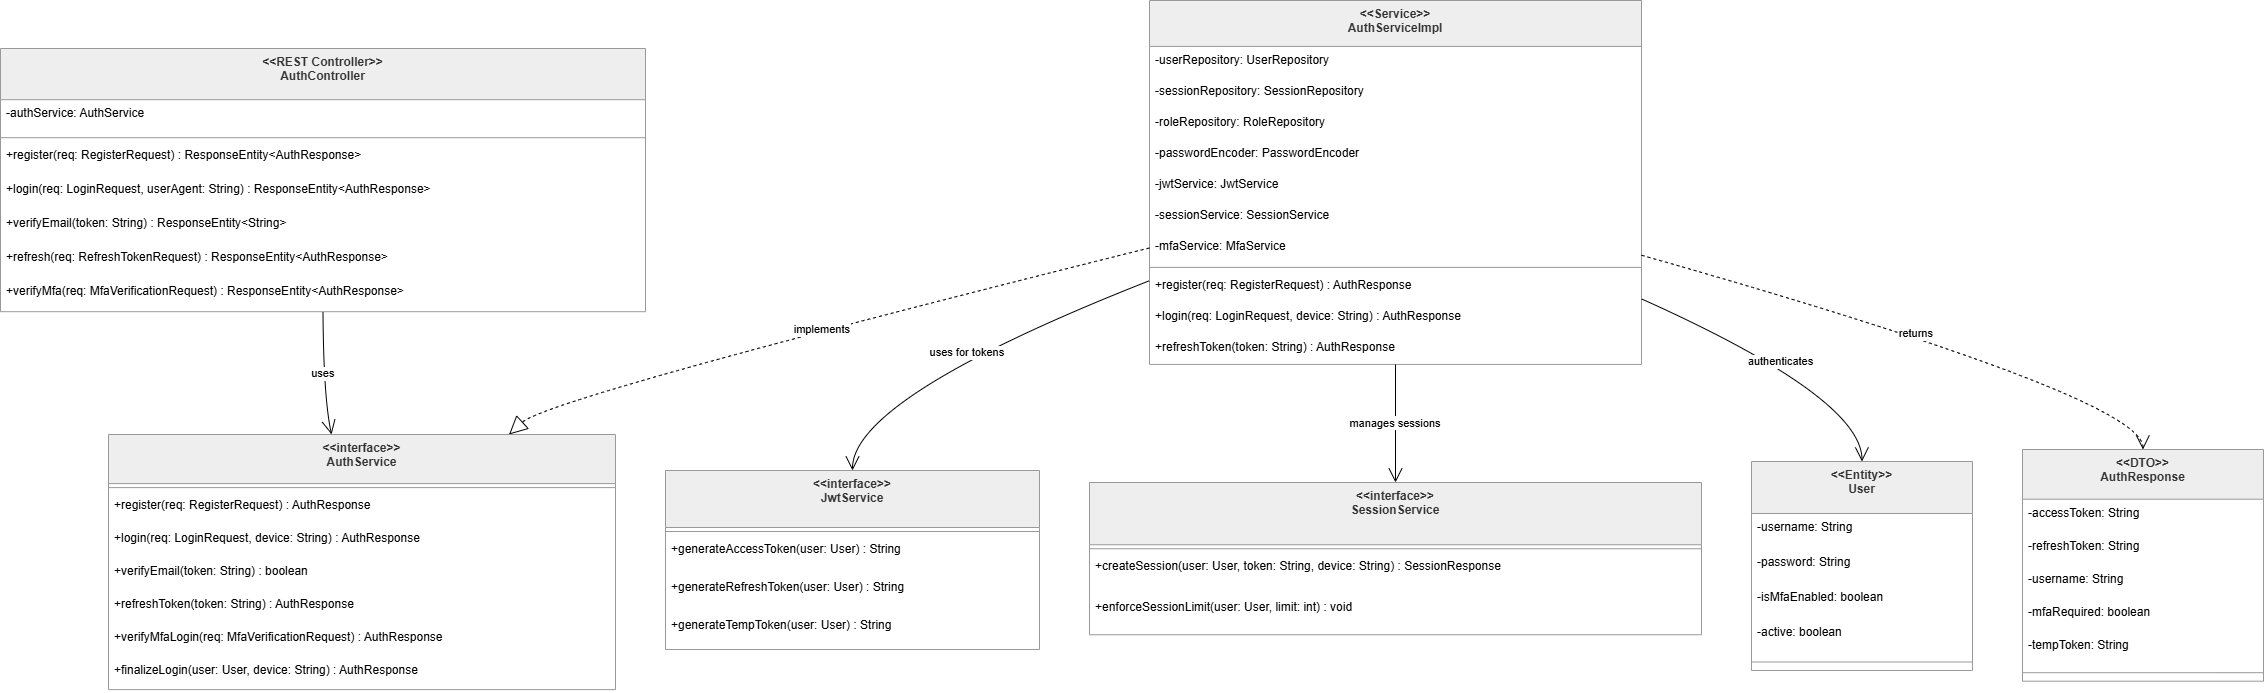

The diagram above was exported from draw.io. Its source (the exported page's mxGraphModel, read from the mxfile embedded in the PNG):
<mxGraphModel dx="2601" dy="1410" grid="1" gridSize="10" guides="1" tooltips="1" connect="1" arrows="1" fold="1" page="1" pageScale="1" pageWidth="827" pageHeight="1169" math="0" shadow="0">
  <root>
    <mxCell id="0" />
    <mxCell id="1" parent="0" />
    <mxCell id="UxfU63seCyLu1ZpJxsKu-1" parent="1" style="swimlane;fontStyle=1;align=center;verticalAlign=top;childLayout=stackLayout;horizontal=1;startSize=51.186364746093744;horizontalStack=0;resizeParent=1;resizeParentMax=0;resizeLast=0;collapsible=0;marginBottom=0;fillColor=light-dark(#eeeeee,#1f2020);strokeColor=light-dark(#999999,#cccccc);fontColor=light-dark(#333333,#cccccc);" value="&lt;&lt;REST Controller&gt;&gt;&#10;AuthController" vertex="1">
      <mxGeometry height="263.1863647460938" width="645" x="20" y="68" as="geometry" />
    </mxCell>
    <mxCell id="UxfU63seCyLu1ZpJxsKu-2" parent="UxfU63seCyLu1ZpJxsKu-1" style="text;strokeColor=none;fillColor=none;align=left;verticalAlign=top;spacingLeft=4;spacingRight=4;overflow=hidden;rotatable=0;points=[[0,0.5],[1,0.5]];portConstraint=eastwest;" value="-authService: AuthService" vertex="1">
      <mxGeometry height="34" width="645" y="51.186364746093744" as="geometry" />
    </mxCell>
    <mxCell id="UxfU63seCyLu1ZpJxsKu-3" parent="UxfU63seCyLu1ZpJxsKu-1" style="line;strokeWidth=1;fillColor=none;align=left;verticalAlign=middle;spacingTop=-1;spacingLeft=3;spacingRight=3;rotatable=0;labelPosition=right;points=[];portConstraint=eastwest;strokeColor=inherit;" vertex="1">
      <mxGeometry height="8" width="645" y="85.18636474609374" as="geometry" />
    </mxCell>
    <mxCell id="UxfU63seCyLu1ZpJxsKu-4" parent="UxfU63seCyLu1ZpJxsKu-1" style="text;strokeColor=none;fillColor=none;align=left;verticalAlign=top;spacingLeft=4;spacingRight=4;overflow=hidden;rotatable=0;points=[[0,0.5],[1,0.5]];portConstraint=eastwest;" value="+register(req: RegisterRequest) : ResponseEntity&lt;AuthResponse&gt;" vertex="1">
      <mxGeometry height="34" width="645" y="93.18636474609374" as="geometry" />
    </mxCell>
    <mxCell id="UxfU63seCyLu1ZpJxsKu-5" parent="UxfU63seCyLu1ZpJxsKu-1" style="text;strokeColor=none;fillColor=none;align=left;verticalAlign=top;spacingLeft=4;spacingRight=4;overflow=hidden;rotatable=0;points=[[0,0.5],[1,0.5]];portConstraint=eastwest;" value="+login(req: LoginRequest, userAgent: String) : ResponseEntity&lt;AuthResponse&gt;" vertex="1">
      <mxGeometry height="34" width="645" y="127.18636474609374" as="geometry" />
    </mxCell>
    <mxCell id="UxfU63seCyLu1ZpJxsKu-6" parent="UxfU63seCyLu1ZpJxsKu-1" style="text;strokeColor=none;fillColor=none;align=left;verticalAlign=top;spacingLeft=4;spacingRight=4;overflow=hidden;rotatable=0;points=[[0,0.5],[1,0.5]];portConstraint=eastwest;" value="+verifyEmail(token: String) : ResponseEntity&lt;String&gt;" vertex="1">
      <mxGeometry height="34" width="645" y="161.18636474609374" as="geometry" />
    </mxCell>
    <mxCell id="UxfU63seCyLu1ZpJxsKu-7" parent="UxfU63seCyLu1ZpJxsKu-1" style="text;strokeColor=none;fillColor=none;align=left;verticalAlign=top;spacingLeft=4;spacingRight=4;overflow=hidden;rotatable=0;points=[[0,0.5],[1,0.5]];portConstraint=eastwest;" value="+refresh(req: RefreshTokenRequest) : ResponseEntity&lt;AuthResponse&gt;" vertex="1">
      <mxGeometry height="34" width="645" y="195.18636474609374" as="geometry" />
    </mxCell>
    <mxCell id="UxfU63seCyLu1ZpJxsKu-8" parent="UxfU63seCyLu1ZpJxsKu-1" style="text;strokeColor=none;fillColor=none;align=left;verticalAlign=top;spacingLeft=4;spacingRight=4;overflow=hidden;rotatable=0;points=[[0,0.5],[1,0.5]];portConstraint=eastwest;" value="+verifyMfa(req: MfaVerificationRequest) : ResponseEntity&lt;AuthResponse&gt;" vertex="1">
      <mxGeometry height="34" width="645" y="229.18636474609374" as="geometry" />
    </mxCell>
    <mxCell id="UxfU63seCyLu1ZpJxsKu-9" parent="1" style="swimlane;fontStyle=1;align=center;verticalAlign=top;childLayout=stackLayout;horizontal=1;startSize=49.11221694946289;horizontalStack=0;resizeParent=1;resizeParentMax=0;resizeLast=0;collapsible=0;marginBottom=0;fillColor=light-dark(#eeeeee,#1f2020);strokeColor=light-dark(#999999,#cccccc);fontColor=light-dark(#333333,#cccccc);" value="&lt;&lt;interface&gt;&gt;&#10;AuthService" vertex="1">
      <mxGeometry height="255.1122169494629" width="507" x="128" y="454" as="geometry" />
    </mxCell>
    <mxCell id="UxfU63seCyLu1ZpJxsKu-10" parent="UxfU63seCyLu1ZpJxsKu-9" style="line;strokeWidth=1;fillColor=none;align=left;verticalAlign=middle;spacingTop=-1;spacingLeft=3;spacingRight=3;rotatable=0;labelPosition=right;points=[];portConstraint=eastwest;strokeColor=inherit;" vertex="1">
      <mxGeometry height="8" width="507" y="49.11221694946289" as="geometry" />
    </mxCell>
    <mxCell id="UxfU63seCyLu1ZpJxsKu-11" parent="UxfU63seCyLu1ZpJxsKu-9" style="text;strokeColor=none;fillColor=none;align=left;verticalAlign=top;spacingLeft=4;spacingRight=4;overflow=hidden;rotatable=0;points=[[0,0.5],[1,0.5]];portConstraint=eastwest;" value="+register(req: RegisterRequest) : AuthResponse" vertex="1">
      <mxGeometry height="33" width="507" y="57.11221694946289" as="geometry" />
    </mxCell>
    <mxCell id="UxfU63seCyLu1ZpJxsKu-12" parent="UxfU63seCyLu1ZpJxsKu-9" style="text;strokeColor=none;fillColor=none;align=left;verticalAlign=top;spacingLeft=4;spacingRight=4;overflow=hidden;rotatable=0;points=[[0,0.5],[1,0.5]];portConstraint=eastwest;" value="+login(req: LoginRequest, device: String) : AuthResponse" vertex="1">
      <mxGeometry height="33" width="507" y="90.11221694946289" as="geometry" />
    </mxCell>
    <mxCell id="UxfU63seCyLu1ZpJxsKu-13" parent="UxfU63seCyLu1ZpJxsKu-9" style="text;strokeColor=none;fillColor=none;align=left;verticalAlign=top;spacingLeft=4;spacingRight=4;overflow=hidden;rotatable=0;points=[[0,0.5],[1,0.5]];portConstraint=eastwest;" value="+verifyEmail(token: String) : boolean" vertex="1">
      <mxGeometry height="33" width="507" y="123.11221694946289" as="geometry" />
    </mxCell>
    <mxCell id="UxfU63seCyLu1ZpJxsKu-14" parent="UxfU63seCyLu1ZpJxsKu-9" style="text;strokeColor=none;fillColor=none;align=left;verticalAlign=top;spacingLeft=4;spacingRight=4;overflow=hidden;rotatable=0;points=[[0,0.5],[1,0.5]];portConstraint=eastwest;" value="+refreshToken(token: String) : AuthResponse" vertex="1">
      <mxGeometry height="33" width="507" y="156.1122169494629" as="geometry" />
    </mxCell>
    <mxCell id="UxfU63seCyLu1ZpJxsKu-15" parent="UxfU63seCyLu1ZpJxsKu-9" style="text;strokeColor=none;fillColor=none;align=left;verticalAlign=top;spacingLeft=4;spacingRight=4;overflow=hidden;rotatable=0;points=[[0,0.5],[1,0.5]];portConstraint=eastwest;" value="+verifyMfaLogin(req: MfaVerificationRequest) : AuthResponse" vertex="1">
      <mxGeometry height="33" width="507" y="189.1122169494629" as="geometry" />
    </mxCell>
    <mxCell id="UxfU63seCyLu1ZpJxsKu-16" parent="UxfU63seCyLu1ZpJxsKu-9" style="text;strokeColor=none;fillColor=none;align=left;verticalAlign=top;spacingLeft=4;spacingRight=4;overflow=hidden;rotatable=0;points=[[0,0.5],[1,0.5]];portConstraint=eastwest;" value="+finalizeLogin(user: User, device: String) : AuthResponse" vertex="1">
      <mxGeometry height="33" width="507" y="222.1122169494629" as="geometry" />
    </mxCell>
    <mxCell id="UxfU63seCyLu1ZpJxsKu-17" parent="1" style="swimlane;fontStyle=1;align=center;verticalAlign=top;childLayout=stackLayout;horizontal=1;startSize=45.899700662364125;horizontalStack=0;resizeParent=1;resizeParentMax=0;resizeLast=0;collapsible=0;marginBottom=0;fillColor=light-dark(#eeeeee,#1f2020);strokeColor=light-dark(#999999,#cccccc);fontColor=light-dark(#333333,#cccccc);" value="&lt;&lt;Service&gt;&gt;&#10;AuthServiceImpl" vertex="1">
      <mxGeometry height="363.8997006623641" width="492" x="1169" y="20" as="geometry" />
    </mxCell>
    <mxCell id="UxfU63seCyLu1ZpJxsKu-18" parent="UxfU63seCyLu1ZpJxsKu-17" style="text;strokeColor=none;fillColor=none;align=left;verticalAlign=top;spacingLeft=4;spacingRight=4;overflow=hidden;rotatable=0;points=[[0,0.5],[1,0.5]];portConstraint=eastwest;" value="-userRepository: UserRepository" vertex="1">
      <mxGeometry height="31" width="492" y="45.899700662364125" as="geometry" />
    </mxCell>
    <mxCell id="UxfU63seCyLu1ZpJxsKu-19" parent="UxfU63seCyLu1ZpJxsKu-17" style="text;strokeColor=none;fillColor=none;align=left;verticalAlign=top;spacingLeft=4;spacingRight=4;overflow=hidden;rotatable=0;points=[[0,0.5],[1,0.5]];portConstraint=eastwest;" value="-sessionRepository: SessionRepository" vertex="1">
      <mxGeometry height="31" width="492" y="76.89970066236413" as="geometry" />
    </mxCell>
    <mxCell id="UxfU63seCyLu1ZpJxsKu-20" parent="UxfU63seCyLu1ZpJxsKu-17" style="text;strokeColor=none;fillColor=none;align=left;verticalAlign=top;spacingLeft=4;spacingRight=4;overflow=hidden;rotatable=0;points=[[0,0.5],[1,0.5]];portConstraint=eastwest;" value="-roleRepository: RoleRepository" vertex="1">
      <mxGeometry height="31" width="492" y="107.89970066236413" as="geometry" />
    </mxCell>
    <mxCell id="UxfU63seCyLu1ZpJxsKu-21" parent="UxfU63seCyLu1ZpJxsKu-17" style="text;strokeColor=none;fillColor=none;align=left;verticalAlign=top;spacingLeft=4;spacingRight=4;overflow=hidden;rotatable=0;points=[[0,0.5],[1,0.5]];portConstraint=eastwest;" value="-passwordEncoder: PasswordEncoder" vertex="1">
      <mxGeometry height="31" width="492" y="138.89970066236413" as="geometry" />
    </mxCell>
    <mxCell id="UxfU63seCyLu1ZpJxsKu-22" parent="UxfU63seCyLu1ZpJxsKu-17" style="text;strokeColor=none;fillColor=none;align=left;verticalAlign=top;spacingLeft=4;spacingRight=4;overflow=hidden;rotatable=0;points=[[0,0.5],[1,0.5]];portConstraint=eastwest;" value="-jwtService: JwtService" vertex="1">
      <mxGeometry height="31" width="492" y="169.89970066236413" as="geometry" />
    </mxCell>
    <mxCell id="UxfU63seCyLu1ZpJxsKu-23" parent="UxfU63seCyLu1ZpJxsKu-17" style="text;strokeColor=none;fillColor=none;align=left;verticalAlign=top;spacingLeft=4;spacingRight=4;overflow=hidden;rotatable=0;points=[[0,0.5],[1,0.5]];portConstraint=eastwest;" value="-sessionService: SessionService" vertex="1">
      <mxGeometry height="31" width="492" y="200.89970066236413" as="geometry" />
    </mxCell>
    <mxCell id="UxfU63seCyLu1ZpJxsKu-24" parent="UxfU63seCyLu1ZpJxsKu-17" style="text;strokeColor=none;fillColor=none;align=left;verticalAlign=top;spacingLeft=4;spacingRight=4;overflow=hidden;rotatable=0;points=[[0,0.5],[1,0.5]];portConstraint=eastwest;" value="-mfaService: MfaService" vertex="1">
      <mxGeometry height="31" width="492" y="231.89970066236413" as="geometry" />
    </mxCell>
    <mxCell id="UxfU63seCyLu1ZpJxsKu-25" parent="UxfU63seCyLu1ZpJxsKu-17" style="line;strokeWidth=1;fillColor=none;align=left;verticalAlign=middle;spacingTop=-1;spacingLeft=3;spacingRight=3;rotatable=0;labelPosition=right;points=[];portConstraint=eastwest;strokeColor=inherit;" vertex="1">
      <mxGeometry height="8" width="492" y="262.8997006623641" as="geometry" />
    </mxCell>
    <mxCell id="UxfU63seCyLu1ZpJxsKu-26" parent="UxfU63seCyLu1ZpJxsKu-17" style="text;strokeColor=none;fillColor=none;align=left;verticalAlign=top;spacingLeft=4;spacingRight=4;overflow=hidden;rotatable=0;points=[[0,0.5],[1,0.5]];portConstraint=eastwest;" value="+register(req: RegisterRequest) : AuthResponse" vertex="1">
      <mxGeometry height="31" width="492" y="270.8997006623641" as="geometry" />
    </mxCell>
    <mxCell id="UxfU63seCyLu1ZpJxsKu-27" parent="UxfU63seCyLu1ZpJxsKu-17" style="text;strokeColor=none;fillColor=none;align=left;verticalAlign=top;spacingLeft=4;spacingRight=4;overflow=hidden;rotatable=0;points=[[0,0.5],[1,0.5]];portConstraint=eastwest;" value="+login(req: LoginRequest, device: String) : AuthResponse" vertex="1">
      <mxGeometry height="31" width="492" y="301.8997006623641" as="geometry" />
    </mxCell>
    <mxCell id="UxfU63seCyLu1ZpJxsKu-28" parent="UxfU63seCyLu1ZpJxsKu-17" style="text;strokeColor=none;fillColor=none;align=left;verticalAlign=top;spacingLeft=4;spacingRight=4;overflow=hidden;rotatable=0;points=[[0,0.5],[1,0.5]];portConstraint=eastwest;" value="+refreshToken(token: String) : AuthResponse" vertex="1">
      <mxGeometry height="31" width="492" y="332.8997006623641" as="geometry" />
    </mxCell>
    <mxCell id="UxfU63seCyLu1ZpJxsKu-29" parent="1" style="swimlane;fontStyle=1;align=center;verticalAlign=top;childLayout=stackLayout;horizontal=1;startSize=56.987214660644526;horizontalStack=0;resizeParent=1;resizeParentMax=0;resizeLast=0;collapsible=0;marginBottom=0;fillColor=light-dark(#eeeeee,#1f2020);strokeColor=light-dark(#999999,#cccccc);fontColor=light-dark(#333333,#cccccc);" value="&lt;&lt;interface&gt;&gt;&#10;JwtService" vertex="1">
      <mxGeometry height="178.98721466064453" width="374" x="685" y="490" as="geometry" />
    </mxCell>
    <mxCell id="UxfU63seCyLu1ZpJxsKu-30" parent="UxfU63seCyLu1ZpJxsKu-29" style="line;strokeWidth=1;fillColor=none;align=left;verticalAlign=middle;spacingTop=-1;spacingLeft=3;spacingRight=3;rotatable=0;labelPosition=right;points=[];portConstraint=eastwest;strokeColor=inherit;" vertex="1">
      <mxGeometry height="8" width="374" y="56.987214660644526" as="geometry" />
    </mxCell>
    <mxCell id="UxfU63seCyLu1ZpJxsKu-31" parent="UxfU63seCyLu1ZpJxsKu-29" style="text;strokeColor=none;fillColor=none;align=left;verticalAlign=top;spacingLeft=4;spacingRight=4;overflow=hidden;rotatable=0;points=[[0,0.5],[1,0.5]];portConstraint=eastwest;" value="+generateAccessToken(user: User) : String" vertex="1">
      <mxGeometry height="38" width="374" y="64.98721466064453" as="geometry" />
    </mxCell>
    <mxCell id="UxfU63seCyLu1ZpJxsKu-32" parent="UxfU63seCyLu1ZpJxsKu-29" style="text;strokeColor=none;fillColor=none;align=left;verticalAlign=top;spacingLeft=4;spacingRight=4;overflow=hidden;rotatable=0;points=[[0,0.5],[1,0.5]];portConstraint=eastwest;" value="+generateRefreshToken(user: User) : String" vertex="1">
      <mxGeometry height="38" width="374" y="102.98721466064453" as="geometry" />
    </mxCell>
    <mxCell id="UxfU63seCyLu1ZpJxsKu-33" parent="UxfU63seCyLu1ZpJxsKu-29" style="text;strokeColor=none;fillColor=none;align=left;verticalAlign=top;spacingLeft=4;spacingRight=4;overflow=hidden;rotatable=0;points=[[0,0.5],[1,0.5]];portConstraint=eastwest;" value="+generateTempToken(user: User) : String" vertex="1">
      <mxGeometry height="38" width="374" y="140.98721466064453" as="geometry" />
    </mxCell>
    <mxCell id="UxfU63seCyLu1ZpJxsKu-34" parent="1" style="swimlane;fontStyle=1;align=center;verticalAlign=top;childLayout=stackLayout;horizontal=1;startSize=62.23721694946289;horizontalStack=0;resizeParent=1;resizeParentMax=0;resizeLast=0;collapsible=0;marginBottom=0;fillColor=light-dark(#eeeeee,#1f2020);strokeColor=light-dark(#999999,#cccccc);fontColor=light-dark(#333333,#cccccc);" value="&lt;&lt;interface&gt;&gt;&#10;SessionService" vertex="1">
      <mxGeometry height="152.2372169494629" width="612" x="1109" y="502" as="geometry" />
    </mxCell>
    <mxCell id="UxfU63seCyLu1ZpJxsKu-35" parent="UxfU63seCyLu1ZpJxsKu-34" style="line;strokeWidth=1;fillColor=none;align=left;verticalAlign=middle;spacingTop=-1;spacingLeft=3;spacingRight=3;rotatable=0;labelPosition=right;points=[];portConstraint=eastwest;strokeColor=inherit;" vertex="1">
      <mxGeometry height="8" width="612" y="62.23721694946289" as="geometry" />
    </mxCell>
    <mxCell id="UxfU63seCyLu1ZpJxsKu-36" parent="UxfU63seCyLu1ZpJxsKu-34" style="text;strokeColor=none;fillColor=none;align=left;verticalAlign=top;spacingLeft=4;spacingRight=4;overflow=hidden;rotatable=0;points=[[0,0.5],[1,0.5]];portConstraint=eastwest;" value="+createSession(user: User, token: String, device: String) : SessionResponse" vertex="1">
      <mxGeometry height="41" width="612" y="70.23721694946289" as="geometry" />
    </mxCell>
    <mxCell id="UxfU63seCyLu1ZpJxsKu-37" parent="UxfU63seCyLu1ZpJxsKu-34" style="text;strokeColor=none;fillColor=none;align=left;verticalAlign=top;spacingLeft=4;spacingRight=4;overflow=hidden;rotatable=0;points=[[0,0.5],[1,0.5]];portConstraint=eastwest;" value="+enforceSessionLimit(user: User, limit: int) : void" vertex="1">
      <mxGeometry height="41" width="612" y="111.23721694946289" as="geometry" />
    </mxCell>
    <mxCell id="UxfU63seCyLu1ZpJxsKu-38" parent="1" style="swimlane;fontStyle=1;align=center;verticalAlign=top;childLayout=stackLayout;horizontal=1;startSize=49.70150102887834;horizontalStack=0;resizeParent=1;resizeParentMax=0;resizeLast=0;collapsible=0;marginBottom=0;fillColor=light-dark(#eeeeee,#1f2020);strokeColor=light-dark(#999999,#cccccc);fontColor=light-dark(#333333,#cccccc);" value="&lt;&lt;DTO&gt;&gt;&#10;AuthResponse" vertex="1">
      <mxGeometry height="231.70150102887834" width="241" x="2042" y="469" as="geometry" />
    </mxCell>
    <mxCell id="UxfU63seCyLu1ZpJxsKu-39" parent="UxfU63seCyLu1ZpJxsKu-38" style="text;strokeColor=none;fillColor=none;align=left;verticalAlign=top;spacingLeft=4;spacingRight=4;overflow=hidden;rotatable=0;points=[[0,0.5],[1,0.5]];portConstraint=eastwest;" value="-accessToken: String" vertex="1">
      <mxGeometry height="33" width="241" y="49.70150102887834" as="geometry" />
    </mxCell>
    <mxCell id="UxfU63seCyLu1ZpJxsKu-40" parent="UxfU63seCyLu1ZpJxsKu-38" style="text;strokeColor=none;fillColor=none;align=left;verticalAlign=top;spacingLeft=4;spacingRight=4;overflow=hidden;rotatable=0;points=[[0,0.5],[1,0.5]];portConstraint=eastwest;" value="-refreshToken: String" vertex="1">
      <mxGeometry height="33" width="241" y="82.70150102887834" as="geometry" />
    </mxCell>
    <mxCell id="UxfU63seCyLu1ZpJxsKu-41" parent="UxfU63seCyLu1ZpJxsKu-38" style="text;strokeColor=none;fillColor=none;align=left;verticalAlign=top;spacingLeft=4;spacingRight=4;overflow=hidden;rotatable=0;points=[[0,0.5],[1,0.5]];portConstraint=eastwest;" value="-username: String" vertex="1">
      <mxGeometry height="33" width="241" y="115.70150102887834" as="geometry" />
    </mxCell>
    <mxCell id="UxfU63seCyLu1ZpJxsKu-42" parent="UxfU63seCyLu1ZpJxsKu-38" style="text;strokeColor=none;fillColor=none;align=left;verticalAlign=top;spacingLeft=4;spacingRight=4;overflow=hidden;rotatable=0;points=[[0,0.5],[1,0.5]];portConstraint=eastwest;" value="-mfaRequired: boolean" vertex="1">
      <mxGeometry height="33" width="241" y="148.70150102887834" as="geometry" />
    </mxCell>
    <mxCell id="UxfU63seCyLu1ZpJxsKu-43" parent="UxfU63seCyLu1ZpJxsKu-38" style="text;strokeColor=none;fillColor=none;align=left;verticalAlign=top;spacingLeft=4;spacingRight=4;overflow=hidden;rotatable=0;points=[[0,0.5],[1,0.5]];portConstraint=eastwest;" value="-tempToken: String" vertex="1">
      <mxGeometry height="33" width="241" y="181.70150102887834" as="geometry" />
    </mxCell>
    <mxCell id="UxfU63seCyLu1ZpJxsKu-44" parent="UxfU63seCyLu1ZpJxsKu-38" style="line;strokeWidth=1;fillColor=none;align=left;verticalAlign=middle;spacingTop=-1;spacingLeft=3;spacingRight=3;rotatable=0;labelPosition=right;points=[];portConstraint=eastwest;strokeColor=inherit;" vertex="1">
      <mxGeometry height="17" width="241" y="214.70150102887834" as="geometry" />
    </mxCell>
    <mxCell id="UxfU63seCyLu1ZpJxsKu-45" parent="1" style="swimlane;fontStyle=1;align=center;verticalAlign=top;childLayout=stackLayout;horizontal=1;startSize=51.98721694946289;horizontalStack=0;resizeParent=1;resizeParentMax=0;resizeLast=0;collapsible=0;marginBottom=0;fillColor=light-dark(#eeeeee,#1f2020);strokeColor=light-dark(#999999,#cccccc);fontColor=light-dark(#333333,#cccccc);" value="&lt;&lt;Entity&gt;&gt;&#10;User" vertex="1">
      <mxGeometry height="208.9872169494629" width="221" x="1771" y="481" as="geometry" />
    </mxCell>
    <mxCell id="UxfU63seCyLu1ZpJxsKu-46" parent="UxfU63seCyLu1ZpJxsKu-45" style="text;strokeColor=none;fillColor=none;align=left;verticalAlign=top;spacingLeft=4;spacingRight=4;overflow=hidden;rotatable=0;points=[[0,0.5],[1,0.5]];portConstraint=eastwest;" value="-username: String" vertex="1">
      <mxGeometry height="35" width="221" y="51.98721694946289" as="geometry" />
    </mxCell>
    <mxCell id="UxfU63seCyLu1ZpJxsKu-47" parent="UxfU63seCyLu1ZpJxsKu-45" style="text;strokeColor=none;fillColor=none;align=left;verticalAlign=top;spacingLeft=4;spacingRight=4;overflow=hidden;rotatable=0;points=[[0,0.5],[1,0.5]];portConstraint=eastwest;" value="-password: String" vertex="1">
      <mxGeometry height="35" width="221" y="86.98721694946289" as="geometry" />
    </mxCell>
    <mxCell id="UxfU63seCyLu1ZpJxsKu-48" parent="UxfU63seCyLu1ZpJxsKu-45" style="text;strokeColor=none;fillColor=none;align=left;verticalAlign=top;spacingLeft=4;spacingRight=4;overflow=hidden;rotatable=0;points=[[0,0.5],[1,0.5]];portConstraint=eastwest;" value="-isMfaEnabled: boolean" vertex="1">
      <mxGeometry height="35" width="221" y="121.98721694946289" as="geometry" />
    </mxCell>
    <mxCell id="UxfU63seCyLu1ZpJxsKu-49" parent="UxfU63seCyLu1ZpJxsKu-45" style="text;strokeColor=none;fillColor=none;align=left;verticalAlign=top;spacingLeft=4;spacingRight=4;overflow=hidden;rotatable=0;points=[[0,0.5],[1,0.5]];portConstraint=eastwest;" value="-active: boolean" vertex="1">
      <mxGeometry height="35" width="221" y="156.9872169494629" as="geometry" />
    </mxCell>
    <mxCell id="UxfU63seCyLu1ZpJxsKu-50" parent="UxfU63seCyLu1ZpJxsKu-45" style="line;strokeWidth=1;fillColor=none;align=left;verticalAlign=middle;spacingTop=-1;spacingLeft=3;spacingRight=3;rotatable=0;labelPosition=right;points=[];portConstraint=eastwest;strokeColor=inherit;" vertex="1">
      <mxGeometry height="17" width="221" y="191.9872169494629" as="geometry" />
    </mxCell>
    <mxCell id="UxfU63seCyLu1ZpJxsKu-51" edge="1" parent="1" source="UxfU63seCyLu1ZpJxsKu-1" style="curved=1;startArrow=none;endArrow=open;endSize=12;exitX=0.5;exitY=1;entryX=0.44;entryY=0;rounded=0;" target="UxfU63seCyLu1ZpJxsKu-9" value="uses">
      <mxGeometry relative="1" as="geometry">
        <Array as="points">
          <mxPoint x="343" y="417" />
        </Array>
      </mxGeometry>
    </mxCell>
    <mxCell id="UxfU63seCyLu1ZpJxsKu-52" edge="1" parent="1" source="UxfU63seCyLu1ZpJxsKu-17" style="curved=1;dashed=1;startArrow=none;endArrow=block;endSize=16;endFill=0;exitX=0;exitY=0.68;entryX=0.79;entryY=0;rounded=0;" target="UxfU63seCyLu1ZpJxsKu-9" value="implements">
      <mxGeometry relative="1" as="geometry">
        <Array as="points">
          <mxPoint x="569" y="417" />
        </Array>
      </mxGeometry>
    </mxCell>
    <mxCell id="UxfU63seCyLu1ZpJxsKu-53" edge="1" parent="1" source="UxfU63seCyLu1ZpJxsKu-17" style="curved=1;startArrow=none;endArrow=open;endSize=12;exitX=0;exitY=0.77;entryX=0.5;entryY=0;rounded=0;" target="UxfU63seCyLu1ZpJxsKu-29" value="uses for tokens">
      <mxGeometry relative="1" as="geometry">
        <Array as="points">
          <mxPoint x="872" y="417" />
        </Array>
      </mxGeometry>
    </mxCell>
    <mxCell id="UxfU63seCyLu1ZpJxsKu-54" edge="1" parent="1" source="UxfU63seCyLu1ZpJxsKu-17" style="curved=1;startArrow=none;endArrow=open;endSize=12;exitX=0.5;exitY=1;entryX=0.5;entryY=0;rounded=0;" target="UxfU63seCyLu1ZpJxsKu-34" value="manages sessions">
      <mxGeometry relative="1" as="geometry">
        <Array as="points" />
      </mxGeometry>
    </mxCell>
    <mxCell id="UxfU63seCyLu1ZpJxsKu-55" edge="1" parent="1" source="UxfU63seCyLu1ZpJxsKu-17" style="curved=1;startArrow=none;endArrow=open;endSize=12;exitX=1;exitY=0.82;entryX=0.5;entryY=0;rounded=0;" target="UxfU63seCyLu1ZpJxsKu-45" value="authenticates">
      <mxGeometry relative="1" as="geometry">
        <Array as="points">
          <mxPoint x="1881" y="417" />
        </Array>
      </mxGeometry>
    </mxCell>
    <mxCell id="UxfU63seCyLu1ZpJxsKu-56" edge="1" parent="1" source="UxfU63seCyLu1ZpJxsKu-17" style="curved=1;dashed=1;startArrow=none;endArrow=open;endSize=12;exitX=1;exitY=0.7;entryX=0.5;entryY=0;rounded=0;" target="UxfU63seCyLu1ZpJxsKu-38" value="returns">
      <mxGeometry relative="1" as="geometry">
        <Array as="points">
          <mxPoint x="2162" y="417" />
        </Array>
      </mxGeometry>
    </mxCell>
  </root>
</mxGraphModel>